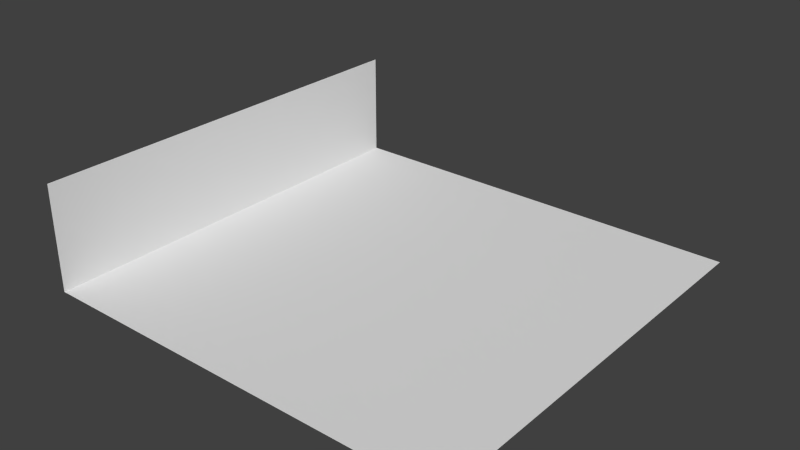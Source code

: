 # Source: coridor4.blend  (saved by Blender 2.75.0; exported with 4.5.12 LTS)
import bpy
from mathutils import Matrix  # noqa: F401  (used for matrix-valued properties, if any)

bpy.ops.wm.read_factory_settings(use_empty=True)
scene = bpy.context.scene
scene.name = 'Scene'

# ---- collections
col_collection_1 = bpy.data.collections.new('Collection 1'); scene.collection.children.link(col_collection_1)

# ---- world
world_world = bpy.data.worlds.new('World'); scene.world = world_world
world_world.color = (0.05088, 0.05088, 0.05088)
world_world.use_sun_shadow = False
world_world.sun_shadow_jitter_overblur = 0.0
world_world.cycles.sampling_method = 'MANUAL'
world_world.cycles.sample_map_resolution = 256

# ---- meshes
me_plane = bpy.data.meshes.new('Plane')
me_plane.from_pydata([(-1.0, -1.0, 0.0), (1.0, -1.0, 0.0), (-1.0, 1.0, 0.0), (1.0, 1.0, 0.0), (-1.0, -1.0, 0.5), (-1.0, 1.0, 0.5)], [], [(0, 1, 3, 2), (0, 2, 5, 4)])
me_plane.use_remesh_preserve_volume = False
me_plane.use_remesh_preserve_attributes = False
me_plane.use_mirror_vertex_groups = False
me_plane.update()

# ---- objects
ob_plane = bpy.data.objects.new('Plane', me_plane)

# ---- transforms, parenting, visibility, modifiers, constraints
ob_plane.location = (0.0, 0.0, 0.0)
ob_plane.scale = (4.0, 4.0, 4.0)
ob_plane.lineart.crease_threshold = 0.0

# ---- collection membership
col_collection_1.objects.link(ob_plane)

# ---- scene / render settings (as saved in the file)
scene.frame_start = 1; scene.frame_end = 250; scene.frame_set(1)
scene.render.engine = 'BLENDER_EEVEE_NEXT'
scene.render.resolution_percentage = 50
scene.render.dither_intensity = 0.0
scene.cycles.use_denoising = False
scene.cycles.samples = 10
scene.cycles.sampling_pattern = 'TABULATED_SOBOL'
scene.cycles.light_sampling_threshold = 0.0
scene.cycles.use_adaptive_sampling = False
scene.cycles.use_light_tree = False
scene.cycles.blur_glossy = 0.0
scene.cycles.pixel_filter_type = 'GAUSSIAN'
scene.cycles.sample_clamp_indirect = 0.0
scene.view_settings.view_transform = 'Standard'
bpy.context.view_layer.update()

# ---- added for rendering (the .blend has no active camera and no usable light): camera, sun
cam_auto = bpy.data.cameras.new('AutoCamera')
cam_auto.lens = 50.0
cam_auto.sensor_width = 36.0
cam_auto.clip_end = 1000.0
ob_auto_camera = bpy.data.objects.new('AutoCamera', cam_auto)
scene.collection.objects.link(ob_auto_camera)
ob_auto_camera.location = (10.63, -12.756, 9.50402)
ob_auto_camera.rotation_euler = (1.09748, -7.21219e-08, 0.694738)
scene.camera = ob_auto_camera
light_auto_sun = bpy.data.lights.new('AutoSun', 'SUN')
light_auto_sun.energy = 3.0
light_auto_sun.angle = 0.0523599
ob_auto_sun = bpy.data.objects.new('AutoSun', light_auto_sun)
scene.collection.objects.link(ob_auto_sun)
ob_auto_sun.rotation_euler = (0.872665, 0.174533, 0.523599)
bpy.context.view_layer.update()
